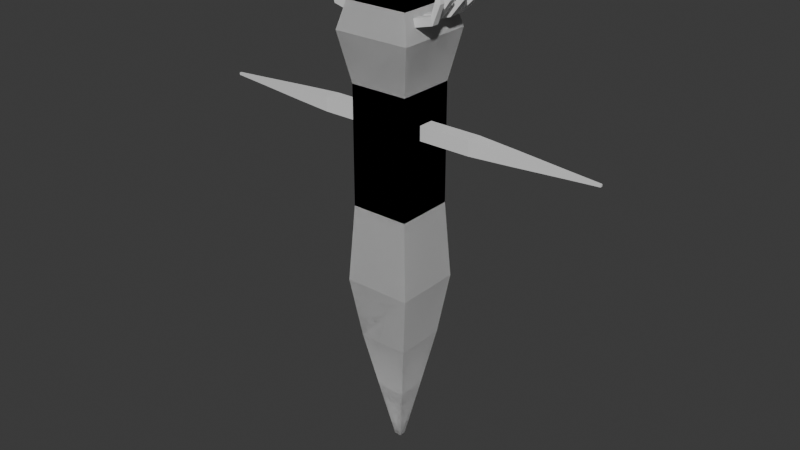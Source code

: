 # Source: thelignt.blend  (saved by Blender 4.0.36; exported with 4.5.12 LTS)
import bpy
from mathutils import Matrix  # noqa: F401  (used for matrix-valued properties, if any)

bpy.ops.wm.read_factory_settings(use_empty=True)
scene = bpy.context.scene
scene.name = 'Scene'

# ---- collections
col_collection = bpy.data.collections.new('Collection'); scene.collection.children.link(col_collection)

# ---- materials (node trees are filled in below, after node groups)
mat_material = bpy.data.materials.new('Material')
mat_material.alpha_threshold = 0.0
mat_material.use_transparent_shadow = False
mat_material.roughness = 0.5
mat_material.line_color = (0.0, 0.0, 0.0, 1.0)

# ---- material node trees
mat_material.use_nodes = True; mat_material.node_tree.nodes.clear()
_N = mat_material.node_tree.nodes; _L = mat_material.node_tree.links
n0 = _N.new('ShaderNodeOutputMaterial'); n0.name = 'Material Output'; n0.location = (300, 300)
n1 = _N.new('ShaderNodeBsdfPrincipled'); n1.name = 'Principled BSDF'; n1.location = (10, 300)
n1.inputs[3].default_value = 1.45
_L.new(n1.outputs[0], n0.inputs[0])
n0.is_active_output = True

# ---- world
world_world = bpy.data.worlds.new('World'); scene.world = world_world
world_world.use_nodes = True; world_world.node_tree.nodes.clear()
_N = world_world.node_tree.nodes; _L = world_world.node_tree.links
n0 = _N.new('ShaderNodeOutputWorld'); n0.name = 'World Output'; n0.location = (300, 300)
n1 = _N.new('ShaderNodeBackground'); n1.name = 'Background'; n1.location = (10, 300)
n1.inputs[0].default_value = (0.05088, 0.05088, 0.05088, 1.0)
_L.new(n1.outputs[0], n0.inputs[0])
n0.is_active_output = True
world_world.color = (0.05088, 0.05088, 0.05088)
world_world.use_sun_shadow = False
world_world.sun_shadow_jitter_overblur = 0.0

# ---- meshes
me_cube = bpy.data.meshes.new('Cube')
me_cube.from_pydata([(0.862, 0.862, 1.277), (1.0, 1.0, -1.0), (0.862, -0.862, 1.277), (1.0, -1.0, -1.0), (-0.862, 0.862, 1.277), (-1.0, 1.0, -1.0), (-0.862, -0.862, 1.277), (-1.0, -1.0, -1.0), (0.862, -0.862, 4.737), (-0.862, -0.862, 4.737), (0.862, 0.862, 4.737), (-0.862, 0.862, 4.737), (1.137, -1.137, 6.159), (-1.137, -1.137, 6.159), (1.137, 1.137, 6.159), (-1.137, 1.137, 6.159), (0.9383, -0.9383, 6.932), (-0.9383, -0.9383, 6.932), (0.9383, 0.9383, 6.932), (-0.9383, 0.9383, 6.932), (0.9383, -0.9383, 5.342), (-0.9383, -0.9383, 5.342), (0.9383, 0.9383, 5.342), (-0.9383, 0.9383, 5.342), (-1.031, 0.7926, 6.573), (-1.416, 0.7926, 6.672), (-0.979, 0.7926, 6.773), (-1.365, 0.7926, 6.872), (-1.031, 0.5445, 6.573), (-1.416, 0.5445, 6.672), (-0.979, 0.5445, 6.773), (-1.365, 0.5445, 6.872), (-1.03, 0.3425, 6.573), (-1.476, 0.3425, 6.688), (-0.9807, 0.3425, 6.767), (-1.426, 0.3425, 6.881), (-1.03, 0.1238, 6.573), (-1.476, 0.1238, 6.688), (-0.9807, 0.1238, 6.767), (-1.426, 0.1238, 6.881), (-1.03, -0.06636, 6.575), (-1.376, -0.06636, 6.663), (-0.9818, -0.06636, 6.762), (-1.328, -0.06636, 6.851), (-1.03, -0.3016, 6.575), (-1.376, -0.3016, 6.663), (-0.9818, -0.3016, 6.762), (-1.328, -0.3016, 6.851), (-1.041, -0.4702, 6.533), (-1.566, -0.4702, 6.668), (-0.9843, -0.4702, 6.753), (-1.509, -0.4702, 6.887), (-1.041, -0.6864, 6.533), (-1.566, -0.6864, 6.668), (-0.9843, -0.6864, 6.753), (-1.509, -0.6864, 6.887), (-1.836, 0.7697, 7.101), (-1.715, 0.7697, 7.219), (-1.715, 0.5674, 7.219), (-1.836, 0.5674, 7.101), (-1.842, 0.3166, 7.156), (-1.731, 0.3166, 7.26), (-1.731, 0.1497, 7.26), (-1.842, 0.1497, 7.156), (-1.774, -0.0955, 7.234), (-1.642, -0.0955, 7.296), (-1.642, -0.2725, 7.296), (-1.774, -0.2725, 7.234), (-1.766, -0.4962, 7.213), (-1.594, -0.4962, 7.218), (-1.594, -0.6604, 7.218), (-1.766, -0.6604, 7.213), (-1.709, -0.5643, 7.65), (-1.679, -0.5643, 7.651), (-1.679, -0.5922, 7.651), (-1.709, -0.5922, 7.65), (-1.739, -0.1667, 7.645), (-1.71, -0.1667, 7.649), (-1.71, -0.2013, 7.649), (-1.739, -0.2013, 7.645), (-1.864, 0.2472, 7.601), (-1.838, 0.2472, 7.603), (-1.838, 0.2192, 7.603), (-1.864, 0.2192, 7.601), (-1.905, 0.6812, 7.543), (-1.884, 0.6812, 7.544), (-1.884, 0.6559, 7.544), (-1.905, 0.6559, 7.543), (-0.751, 0.751, -2.839), (-0.751, -0.751, -2.839), (0.751, 0.751, -2.839), (0.751, -0.751, -2.839), (-0.433, 0.433, -4.579), (-0.433, -0.433, -4.579), (0.433, 0.433, -4.579), (0.433, -0.433, -4.579), (-0.09771, 0.09771, -6.39), (-0.09771, -0.09771, -6.39), (0.09771, 0.09771, -6.39), (0.09771, -0.09771, -6.39), (0.862, -0.2392, 3.41), (2.387, -0.2392, 3.41), (0.862, -0.2392, 3.829), (2.387, -0.2392, 3.829), (0.862, 0.2173, 3.41), (2.387, 0.2173, 3.41), (0.862, 0.2173, 3.829), (2.387, 0.2173, 3.829), (3.559, -0.1807, 3.464), (3.559, -0.1807, 3.775), (3.559, 0.1588, 3.775), (3.559, 0.1588, 3.464), (5.145, -0.09209, 3.545), (5.145, -0.09209, 3.694), (5.145, 0.07016, 3.694), (5.145, 0.07016, 3.545), (6.022, -0.04619, 3.587), (6.022, -0.04619, 3.652), (6.022, 0.02427, 3.652), (6.022, 0.02427, 3.587), (-0.862, 0.862, 1.277), (-1.0, 1.0, -1.0), (-0.862, -0.862, 1.277), (-1.0, -1.0, -1.0), (0.862, 0.862, 1.277), (1.0, 1.0, -1.0), (0.862, -0.862, 1.277), (1.0, -1.0, -1.0), (-0.862, -0.862, 4.737), (0.862, -0.862, 4.737), (-0.862, 0.862, 4.737), (0.862, 0.862, 4.737), (-1.137, -1.137, 6.159), (1.137, -1.137, 6.159), (-1.137, 1.137, 6.159), (1.137, 1.137, 6.159), (-0.9383, -0.9383, 6.932), (0.9383, -0.9383, 6.932), (-0.9383, 0.9383, 6.932), (0.9383, 0.9383, 6.932), (-0.9383, -0.9383, 5.342), (0.9383, -0.9383, 5.342), (-0.9383, 0.9383, 5.342), (0.9383, 0.9383, 5.342), (1.031, 0.7926, 6.573), (1.416, 0.7926, 6.672), (0.979, 0.7926, 6.773), (1.365, 0.7926, 6.872), (1.031, 0.5445, 6.573), (1.416, 0.5445, 6.672), (0.979, 0.5445, 6.773), (1.365, 0.5445, 6.872), (1.03, 0.3425, 6.573), (1.476, 0.3425, 6.688), (0.9807, 0.3425, 6.767), (1.426, 0.3425, 6.881), (1.03, 0.1238, 6.573), (1.476, 0.1238, 6.688), (0.9807, 0.1238, 6.767), (1.426, 0.1238, 6.881), (1.03, -0.06636, 6.575), (1.376, -0.06636, 6.663), (0.9818, -0.06636, 6.762), (1.328, -0.06636, 6.851), (1.03, -0.3016, 6.575), (1.376, -0.3016, 6.663), (0.9818, -0.3016, 6.762), (1.328, -0.3016, 6.851), (1.041, -0.4702, 6.533), (1.566, -0.4702, 6.668), (0.9843, -0.4702, 6.753), (1.509, -0.4702, 6.887), (1.041, -0.6864, 6.533), (1.566, -0.6864, 6.668), (0.9843, -0.6864, 6.753), (1.509, -0.6864, 6.887), (1.836, 0.7697, 7.101), (1.715, 0.7697, 7.219), (1.715, 0.5674, 7.219), (1.836, 0.5674, 7.101), (1.842, 0.3166, 7.156), (1.731, 0.3166, 7.26), (1.731, 0.1497, 7.26), (1.842, 0.1497, 7.156), (1.774, -0.0955, 7.234), (1.642, -0.0955, 7.296), (1.642, -0.2725, 7.296), (1.774, -0.2725, 7.234), (1.766, -0.4962, 7.213), (1.594, -0.4962, 7.218), (1.594, -0.6604, 7.218), (1.766, -0.6604, 7.213), (1.709, -0.5643, 7.65), (1.679, -0.5643, 7.651), (1.679, -0.5922, 7.651), (1.709, -0.5922, 7.65), (1.739, -0.1667, 7.645), (1.71, -0.1667, 7.649), (1.71, -0.2013, 7.649), (1.739, -0.2013, 7.645), (1.864, 0.2472, 7.601), (1.838, 0.2472, 7.603), (1.838, 0.2192, 7.603), (1.864, 0.2192, 7.601), (1.905, 0.6812, 7.543), (1.884, 0.6812, 7.544), (1.884, 0.6559, 7.544), (1.905, 0.6559, 7.543), (0.751, 0.751, -2.839), (0.751, -0.751, -2.839), (-0.751, 0.751, -2.839), (-0.751, -0.751, -2.839), (0.433, 0.433, -4.579), (0.433, -0.433, -4.579), (-0.433, 0.433, -4.579), (-0.433, -0.433, -4.579), (0.09771, 0.09771, -6.39), (0.09771, -0.09771, -6.39), (-0.09771, 0.09771, -6.39), (-0.09771, -0.09771, -6.39), (-0.862, -0.2392, 3.41), (-2.387, -0.2392, 3.41), (-0.862, -0.2392, 3.829), (-2.387, -0.2392, 3.829), (-0.862, 0.2173, 3.41), (-2.387, 0.2173, 3.41), (-0.862, 0.2173, 3.829), (-2.387, 0.2173, 3.829), (-3.559, -0.1807, 3.464), (-3.559, -0.1807, 3.775), (-3.559, 0.1588, 3.775), (-3.559, 0.1588, 3.464), (-5.145, -0.09209, 3.545), (-5.145, -0.09209, 3.694), (-5.145, 0.07016, 3.694), (-5.145, 0.07016, 3.545), (-6.022, -0.04619, 3.587), (-6.022, -0.04619, 3.652), (-6.022, 0.02427, 3.652), (-6.022, 0.02427, 3.587)], [], [(0, 4, 11, 10), (3, 2, 6, 7), (7, 6, 4, 5), (7, 5, 88, 89), (1, 0, 2, 3), (5, 4, 0, 1), (10, 11, 15, 14), (6, 2, 8, 9), (4, 6, 9, 11), (2, 0, 10, 8), (12, 14, 18, 16), (8, 10, 14, 12), (11, 9, 13, 15), (9, 8, 12, 13), (19, 17, 21, 23), (15, 13, 17, 19), (13, 12, 16, 17), (14, 15, 19, 18), (22, 23, 21, 20), (17, 16, 20, 21), (18, 19, 23, 22), (16, 18, 22, 20), (24, 25, 27, 26), (26, 27, 31, 30), (30, 31, 29, 28), (28, 29, 25, 24), (26, 30, 28, 24), (25, 29, 59, 56), (32, 33, 35, 34), (34, 35, 39, 38), (38, 39, 37, 36), (36, 37, 33, 32), (34, 38, 36, 32), (37, 39, 62, 63), (40, 41, 43, 42), (42, 43, 47, 46), (46, 47, 45, 44), (44, 45, 41, 40), (42, 46, 44, 40), (47, 43, 65, 66), (48, 49, 51, 50), (50, 51, 55, 54), (54, 55, 53, 52), (52, 53, 49, 48), (50, 54, 52, 48), (53, 55, 70, 71), (59, 58, 86, 87), (31, 27, 57, 58), (29, 31, 58, 59), (27, 25, 56, 57), (60, 63, 83, 80), (35, 33, 60, 61), (33, 37, 63, 60), (39, 35, 61, 62), (67, 66, 78, 79), (45, 47, 66, 67), (43, 41, 64, 65), (41, 45, 67, 64), (69, 68, 72, 73), (51, 49, 68, 69), (49, 53, 71, 68), (55, 51, 69, 70), (74, 73, 72, 75), (68, 71, 75, 72), (70, 69, 73, 74), (71, 70, 74, 75), (78, 77, 76, 79), (65, 64, 76, 77), (64, 67, 79, 76), (66, 65, 77, 78), (82, 81, 80, 83), (62, 61, 81, 82), (63, 62, 82, 83), (61, 60, 80, 81), (86, 85, 84, 87), (57, 56, 84, 85), (56, 59, 87, 84), (58, 57, 85, 86), (91, 89, 93, 95), (1, 3, 91, 90), (5, 1, 90, 88), (3, 7, 89, 91), (94, 95, 99, 98), (89, 88, 92, 93), (90, 91, 95, 94), (88, 90, 94, 92), (96, 98, 99, 97), (92, 94, 98, 96), (95, 93, 97, 99), (93, 92, 96, 97), (100, 101, 103, 102), (102, 103, 107, 106), (106, 107, 105, 104), (104, 105, 101, 100), (102, 106, 104, 100), (103, 101, 108, 109), (110, 109, 113, 114), (101, 105, 111, 108), (107, 103, 109, 110), (105, 107, 110, 111), (115, 114, 118, 119), (111, 110, 114, 115), (109, 108, 112, 113), (108, 111, 115, 112), (118, 117, 116, 119), (113, 112, 116, 117), (112, 115, 119, 116), (114, 113, 117, 118), (120, 130, 131, 124), (123, 127, 126, 122), (127, 125, 124, 126), (127, 209, 208, 125), (121, 123, 122, 120), (125, 121, 120, 124), (130, 134, 135, 131), (126, 129, 128, 122), (124, 131, 129, 126), (122, 128, 130, 120), (132, 136, 138, 134), (128, 132, 134, 130), (131, 135, 133, 129), (129, 133, 132, 128), (139, 143, 141, 137), (135, 139, 137, 133), (133, 137, 136, 132), (134, 138, 139, 135), (142, 140, 141, 143), (137, 141, 140, 136), (138, 142, 143, 139), (136, 140, 142, 138), (144, 146, 147, 145), (146, 150, 151, 147), (150, 148, 149, 151), (148, 144, 145, 149), (146, 144, 148, 150), (145, 176, 179, 149), (152, 154, 155, 153), (154, 158, 159, 155), (158, 156, 157, 159), (156, 152, 153, 157), (154, 152, 156, 158), (157, 183, 182, 159), (160, 162, 163, 161), (162, 166, 167, 163), (166, 164, 165, 167), (164, 160, 161, 165), (162, 160, 164, 166), (167, 186, 185, 163), (168, 170, 171, 169), (170, 174, 175, 171), (174, 172, 173, 175), (172, 168, 169, 173), (170, 168, 172, 174), (173, 191, 190, 175), (179, 207, 206, 178), (151, 178, 177, 147), (149, 179, 178, 151), (147, 177, 176, 145), (180, 200, 203, 183), (155, 181, 180, 153), (153, 180, 183, 157), (159, 182, 181, 155), (187, 199, 198, 186), (165, 187, 186, 167), (163, 185, 184, 161), (161, 184, 187, 165), (189, 193, 192, 188), (171, 189, 188, 169), (169, 188, 191, 173), (175, 190, 189, 171), (194, 195, 192, 193), (188, 192, 195, 191), (190, 194, 193, 189), (191, 195, 194, 190), (198, 199, 196, 197), (185, 197, 196, 184), (184, 196, 199, 187), (186, 198, 197, 185), (202, 203, 200, 201), (182, 202, 201, 181), (183, 203, 202, 182), (181, 201, 200, 180), (206, 207, 204, 205), (177, 205, 204, 176), (176, 204, 207, 179), (178, 206, 205, 177), (211, 215, 213, 209), (121, 210, 211, 123), (125, 208, 210, 121), (123, 211, 209, 127), (214, 218, 219, 215), (209, 213, 212, 208), (210, 214, 215, 211), (208, 212, 214, 210), (216, 217, 219, 218), (212, 216, 218, 214), (215, 219, 217, 213), (213, 217, 216, 212), (220, 222, 223, 221), (222, 226, 227, 223), (226, 224, 225, 227), (224, 220, 221, 225), (222, 220, 224, 226), (223, 229, 228, 221), (230, 234, 233, 229), (221, 228, 231, 225), (227, 230, 229, 223), (225, 231, 230, 227), (235, 239, 238, 234), (231, 235, 234, 230), (229, 233, 232, 228), (228, 232, 235, 231), (238, 239, 236, 237), (233, 237, 236, 232), (232, 236, 239, 235), (234, 238, 237, 233)])
_uv = me_cube.uv_layers.new(name='UVMap')
_uv.uv.foreach_set('vector', [0.625, 0.5, 0.625, 0.25, 0.625, 0.25, 0.625, 0.5, 0.375, 0.75, 0.625, 0.75, 0.625, 1.0, 0.375, 1.0, 0.375, 0.0, 0.625, 0.0, 0.625, 0.25, 0.375, 0.25, 0.375, 0.0, 0.375, 0.25, 0.375, 0.25, 0.375, 0.0, 0.375, 0.5, 0.625, 0.5, 0.625, 0.75, 0.375, 0.75, 0.375, 0.25, 0.625, 0.25, 0.625, 0.5, 0.375, 0.5, 0.625, 0.5, 0.625, 0.25, 0.625, 0.25, 0.625, 0.5, 0.625, 1.0, 0.625, 0.75, 0.625, 0.75, 0.625, 1.0, 0.625, 0.25, 0.625, 0.0, 0.625, 0.0, 0.625, 0.25, 0.625, 0.75, 0.625, 0.5, 0.625, 0.5, 0.625, 0.75, 0.625, 0.75, 0.625, 0.5, 0.625, 0.5, 0.625, 0.75, 0.625, 0.75, 0.625, 0.5, 0.625, 0.5, 0.625, 0.75, 0.625, 0.25, 0.625, 0.0, 0.625, 0.0, 0.625, 0.25, 0.625, 1.0, 0.625, 0.75, 0.625, 0.75, 0.625, 1.0, 0.625, 0.25, 0.625, 0.0, 0.625, 0.0, 0.625, 0.25, 0.625, 0.25, 0.625, 0.0, 0.625, 0.0, 0.625, 0.25, 0.625, 1.0, 0.625, 0.75, 0.625, 0.75, 0.625, 1.0, 0.625, 0.5, 0.625, 0.25, 0.625, 0.25, 0.625, 0.5, 0.625, 0.5, 0.875, 0.5, 0.875, 0.75, 0.625, 0.75, 0.625, 1.0, 0.625, 0.75, 0.625, 0.75, 0.625, 1.0, 0.625, 0.5, 0.625, 0.25, 0.625, 0.25, 0.625, 0.5, 0.625, 0.75, 0.625, 0.5, 0.625, 0.5, 0.625, 0.75, 0.375, 0.0, 0.625, 0.0, 0.625, 0.25, 0.375, 0.25, 0.375, 0.25, 0.625, 0.25, 0.625, 0.5, 0.375, 0.5, 0.375, 0.5, 0.625, 0.5, 0.625, 0.75, 0.375, 0.75, 0.375, 0.75, 0.625, 0.75, 0.625, 1.0, 0.375, 1.0, 0.125, 0.5, 0.375, 0.5, 0.375, 0.75, 0.125, 0.75, 0.625, 1.0, 0.625, 0.75, 0.625, 0.75, 0.625, 1.0, 0.375, 0.0, 0.625, 0.0, 0.625, 0.25, 0.375, 0.25, 0.375, 0.25, 0.625, 0.25, 0.625, 0.5, 0.375, 0.5, 0.375, 0.5, 0.625, 0.5, 0.625, 0.75, 0.375, 0.75, 0.375, 0.75, 0.625, 0.75, 0.625, 1.0, 0.375, 1.0, 0.125, 0.5, 0.375, 0.5, 0.375, 0.75, 0.125, 0.75, 0.625, 0.75, 0.625, 0.5, 0.625, 0.5, 0.625, 0.75, 0.375, 0.0, 0.625, 0.0, 0.625, 0.25, 0.375, 0.25, 0.375, 0.25, 0.625, 0.25, 0.625, 0.5, 0.375, 0.5, 0.375, 0.5, 0.625, 0.5, 0.625, 0.75, 0.375, 0.75, 0.375, 0.75, 0.625, 0.75, 0.625, 1.0, 0.375, 1.0, 0.125, 0.5, 0.375, 0.5, 0.375, 0.75, 0.125, 0.75, 0.625, 0.5, 0.625, 0.25, 0.625, 0.25, 0.625, 0.5, 0.375, 0.0, 0.625, 0.0, 0.625, 0.25, 0.375, 0.25, 0.375, 0.25, 0.625, 0.25, 0.625, 0.5, 0.375, 0.5, 0.375, 0.5, 0.625, 0.5, 0.625, 0.75, 0.375, 0.75, 0.375, 0.75, 0.625, 0.75, 0.625, 1.0, 0.375, 1.0, 0.125, 0.5, 0.375, 0.5, 0.375, 0.75, 0.125, 0.75, 0.625, 0.75, 0.625, 0.5, 0.625, 0.5, 0.625, 0.75, 0.625, 0.75, 0.625, 0.5, 0.625, 0.5, 0.625, 0.75, 0.625, 0.5, 0.625, 0.25, 0.625, 0.25, 0.625, 0.5, 0.625, 0.75, 0.625, 0.5, 0.625, 0.5, 0.625, 0.75, 0.625, 0.25, 0.625, 0.0, 0.625, 0.0, 0.625, 0.25, 0.625, 1.0, 0.625, 0.75, 0.625, 0.75, 0.625, 1.0, 0.625, 0.25, 0.625, 0.0, 0.625, 0.0, 0.625, 0.25, 0.625, 1.0, 0.625, 0.75, 0.625, 0.75, 0.625, 1.0, 0.625, 0.5, 0.625, 0.25, 0.625, 0.25, 0.625, 0.5, 0.625, 0.75, 0.625, 0.5, 0.625, 0.5, 0.625, 0.75, 0.625, 0.75, 0.625, 0.5, 0.625, 0.5, 0.625, 0.75, 0.625, 0.25, 0.625, 0.0, 0.625, 0.0, 0.625, 0.25, 0.625, 1.0, 0.625, 0.75, 0.625, 0.75, 0.625, 1.0, 0.625, 0.25, 0.625, 0.0, 0.625, 0.0, 0.625, 0.25, 0.625, 0.25, 0.625, 0.0, 0.625, 0.0, 0.625, 0.25, 0.625, 1.0, 0.625, 0.75, 0.625, 0.75, 0.625, 1.0, 0.625, 0.5, 0.625, 0.25, 0.625, 0.25, 0.625, 0.5, 0.625, 0.5, 0.875, 0.5, 0.875, 0.75, 0.625, 0.75, 0.625, 1.0, 0.625, 0.75, 0.625, 0.75, 0.625, 1.0, 0.625, 0.5, 0.625, 0.25, 0.625, 0.25, 0.625, 0.5, 0.625, 0.75, 0.625, 0.5, 0.625, 0.5, 0.625, 0.75, 0.625, 0.5, 0.875, 0.5, 0.875, 0.75, 0.625, 0.75, 0.625, 0.25, 0.625, 0.0, 0.625, 0.0, 0.625, 0.25, 0.625, 1.0, 0.625, 0.75, 0.625, 0.75, 0.625, 1.0, 0.625, 0.5, 0.625, 0.25, 0.625, 0.25, 0.625, 0.5, 0.625, 0.5, 0.875, 0.5, 0.875, 0.75, 0.625, 0.75, 0.625, 0.5, 0.625, 0.25, 0.625, 0.25, 0.625, 0.5, 0.625, 0.75, 0.625, 0.5, 0.625, 0.5, 0.625, 0.75, 0.625, 0.25, 0.625, 0.0, 0.625, 0.0, 0.625, 0.25, 0.625, 0.5, 0.875, 0.5, 0.875, 0.75, 0.625, 0.75, 0.625, 0.25, 0.625, 0.0, 0.625, 0.0, 0.625, 0.25, 0.625, 1.0, 0.625, 0.75, 0.625, 0.75, 0.625, 1.0, 0.625, 0.5, 0.625, 0.25, 0.625, 0.25, 0.625, 0.5, 0.375, 0.75, 0.375, 1.0, 0.375, 1.0, 0.375, 0.75, 0.375, 0.5, 0.375, 0.75, 0.375, 0.75, 0.375, 0.5, 0.375, 0.25, 0.375, 0.5, 0.375, 0.5, 0.375, 0.25, 0.375, 0.75, 0.375, 1.0, 0.375, 1.0, 0.375, 0.75, 0.375, 0.5, 0.375, 0.75, 0.375, 0.75, 0.375, 0.5, 0.375, 0.0, 0.375, 0.25, 0.375, 0.25, 0.375, 0.0, 0.375, 0.5, 0.375, 0.75, 0.375, 0.75, 0.375, 0.5, 0.375, 0.25, 0.375, 0.5, 0.375, 0.5, 0.375, 0.25, 0.125, 0.5, 0.375, 0.5, 0.375, 0.75, 0.125, 0.75, 0.375, 0.25, 0.375, 0.5, 0.375, 0.5, 0.375, 0.25, 0.375, 0.75, 0.375, 1.0, 0.375, 1.0, 0.375, 0.75, 0.375, 0.0, 0.375, 0.25, 0.375, 0.25, 0.375, 0.0, 0.375, 0.0, 0.625, 0.0, 0.625, 0.25, 0.375, 0.25, 0.375, 0.25, 0.625, 0.25, 0.625, 0.5, 0.375, 0.5, 0.375, 0.5, 0.625, 0.5, 0.625, 0.75, 0.375, 0.75, 0.375, 0.75, 0.625, 0.75, 0.625, 1.0, 0.375, 1.0, 0.125, 0.5, 0.375, 0.5, 0.375, 0.75, 0.125, 0.75, 0.625, 0.25, 0.625, 0.0, 0.625, 0.0, 0.625, 0.25, 0.625, 0.5, 0.625, 0.25, 0.625, 0.25, 0.625, 0.5, 0.625, 1.0, 0.625, 0.75, 0.625, 0.75, 0.625, 1.0, 0.625, 0.5, 0.625, 0.25, 0.625, 0.25, 0.625, 0.5, 0.625, 0.75, 0.625, 0.5, 0.625, 0.5, 0.625, 0.75, 0.625, 0.75, 0.625, 0.5, 0.625, 0.5, 0.625, 0.75, 0.625, 0.75, 0.625, 0.5, 0.625, 0.5, 0.625, 0.75, 0.625, 0.25, 0.625, 0.0, 0.625, 0.0, 0.625, 0.25, 0.625, 1.0, 0.625, 0.75, 0.625, 0.75, 0.625, 1.0, 0.625, 0.5, 0.875, 0.5, 0.875, 0.75, 0.625, 0.75, 0.625, 0.25, 0.625, 0.0, 0.625, 0.0, 0.625, 0.25, 0.625, 1.0, 0.625, 0.75, 0.625, 0.75, 0.625, 1.0, 0.625, 0.5, 0.625, 0.25, 0.625, 0.25, 0.625, 0.5, 0.625, 0.5, 0.625, 0.5, 0.625, 0.25, 0.625, 0.25, 0.375, 0.75, 0.375, 1.0, 0.625, 1.0, 0.625, 0.75, 0.375, 0.0, 0.375, 0.25, 0.625, 0.25, 0.625, 0.0, 0.375, 0.0, 0.375, 0.0, 0.375, 0.25, 0.375, 0.25, 0.375, 0.5, 0.375, 0.75, 0.625, 0.75, 0.625, 0.5, 0.375, 0.25, 0.375, 0.5, 0.625, 0.5, 0.625, 0.25, 0.625, 0.5, 0.625, 0.5, 0.625, 0.25, 0.625, 0.25, 0.625, 1.0, 0.625, 1.0, 0.625, 0.75, 0.625, 0.75, 0.625, 0.25, 0.625, 0.25, 0.625, 0.0, 0.625, 0.0, 0.625, 0.75, 0.625, 0.75, 0.625, 0.5, 0.625, 0.5, 0.625, 0.75, 0.625, 0.75, 0.625, 0.5, 0.625, 0.5, 0.625, 0.75, 0.625, 0.75, 0.625, 0.5, 0.625, 0.5, 0.625, 0.25, 0.625, 0.25, 0.625, 0.0, 0.625, 0.0, 0.625, 1.0, 0.625, 1.0, 0.625, 0.75, 0.625, 0.75, 0.625, 0.25, 0.625, 0.25, 0.625, 0.0, 0.625, 0.0, 0.625, 0.25, 0.625, 0.25, 0.625, 0.0, 0.625, 0.0, 0.625, 1.0, 0.625, 1.0, 0.625, 0.75, 0.625, 0.75, 0.625, 0.5, 0.625, 0.5, 0.625, 0.25, 0.625, 0.25, 0.625, 0.5, 0.625, 0.75, 0.875, 0.75, 0.875, 0.5, 0.625, 1.0, 0.625, 1.0, 0.625, 0.75, 0.625, 0.75, 0.625, 0.5, 0.625, 0.5, 0.625, 0.25, 0.625, 0.25, 0.625, 0.75, 0.625, 0.75, 0.625, 0.5, 0.625, 0.5, 0.375, 0.0, 0.375, 0.25, 0.625, 0.25, 0.625, 0.0, 0.375, 0.25, 0.375, 0.5, 0.625, 0.5, 0.625, 0.25, 0.375, 0.5, 0.375, 0.75, 0.625, 0.75, 0.625, 0.5, 0.375, 0.75, 0.375, 1.0, 0.625, 1.0, 0.625, 0.75, 0.125, 0.5, 0.125, 0.75, 0.375, 0.75, 0.375, 0.5, 0.625, 1.0, 0.625, 1.0, 0.625, 0.75, 0.625, 0.75, 0.375, 0.0, 0.375, 0.25, 0.625, 0.25, 0.625, 0.0, 0.375, 0.25, 0.375, 0.5, 0.625, 0.5, 0.625, 0.25, 0.375, 0.5, 0.375, 0.75, 0.625, 0.75, 0.625, 0.5, 0.375, 0.75, 0.375, 1.0, 0.625, 1.0, 0.625, 0.75, 0.125, 0.5, 0.125, 0.75, 0.375, 0.75, 0.375, 0.5, 0.625, 0.75, 0.625, 0.75, 0.625, 0.5, 0.625, 0.5, 0.375, 0.0, 0.375, 0.25, 0.625, 0.25, 0.625, 0.0, 0.375, 0.25, 0.375, 0.5, 0.625, 0.5, 0.625, 0.25, 0.375, 0.5, 0.375, 0.75, 0.625, 0.75, 0.625, 0.5, 0.375, 0.75, 0.375, 1.0, 0.625, 1.0, 0.625, 0.75, 0.125, 0.5, 0.125, 0.75, 0.375, 0.75, 0.375, 0.5, 0.625, 0.5, 0.625, 0.5, 0.625, 0.25, 0.625, 0.25, 0.375, 0.0, 0.375, 0.25, 0.625, 0.25, 0.625, 0.0, 0.375, 0.25, 0.375, 0.5, 0.625, 0.5, 0.625, 0.25, 0.375, 0.5, 0.375, 0.75, 0.625, 0.75, 0.625, 0.5, 0.375, 0.75, 0.375, 1.0, 0.625, 1.0, 0.625, 0.75, 0.125, 0.5, 0.125, 0.75, 0.375, 0.75, 0.375, 0.5, 0.625, 0.75, 0.625, 0.75, 0.625, 0.5, 0.625, 0.5, 0.625, 0.75, 0.625, 0.75, 0.625, 0.5, 0.625, 0.5, 0.625, 0.5, 0.625, 0.5, 0.625, 0.25, 0.625, 0.25, 0.625, 0.75, 0.625, 0.75, 0.625, 0.5, 0.625, 0.5, 0.625, 0.25, 0.625, 0.25, 0.625, 0.0, 0.625, 0.0, 0.625, 1.0, 0.625, 1.0, 0.625, 0.75, 0.625, 0.75, 0.625, 0.25, 0.625, 0.25, 0.625, 0.0, 0.625, 0.0, 0.625, 1.0, 0.625, 1.0, 0.625, 0.75, 0.625, 0.75, 0.625, 0.5, 0.625, 0.5, 0.625, 0.25, 0.625, 0.25, 0.625, 0.75, 0.625, 0.75, 0.625, 0.5, 0.625, 0.5, 0.625, 0.75, 0.625, 0.75, 0.625, 0.5, 0.625, 0.5, 0.625, 0.25, 0.625, 0.25, 0.625, 0.0, 0.625, 0.0, 0.625, 1.0, 0.625, 1.0, 0.625, 0.75, 0.625, 0.75, 0.625, 0.25, 0.625, 0.25, 0.625, 0.0, 0.625, 0.0, 0.625, 0.25, 0.625, 0.25, 0.625, 0.0, 0.625, 0.0, 0.625, 1.0, 0.625, 1.0, 0.625, 0.75, 0.625, 0.75, 0.625, 0.5, 0.625, 0.5, 0.625, 0.25, 0.625, 0.25, 0.625, 0.5, 0.625, 0.75, 0.875, 0.75, 0.875, 0.5, 0.625, 1.0, 0.625, 1.0, 0.625, 0.75, 0.625, 0.75, 0.625, 0.5, 0.625, 0.5, 0.625, 0.25, 0.625, 0.25, 0.625, 0.75, 0.625, 0.75, 0.625, 0.5, 0.625, 0.5, 0.625, 0.5, 0.625, 0.75, 0.875, 0.75, 0.875, 0.5, 0.625, 0.25, 0.625, 0.25, 0.625, 0.0, 0.625, 0.0, 0.625, 1.0, 0.625, 1.0, 0.625, 0.75, 0.625, 0.75, 0.625, 0.5, 0.625, 0.5, 0.625, 0.25, 0.625, 0.25, 0.625, 0.5, 0.625, 0.75, 0.875, 0.75, 0.875, 0.5, 0.625, 0.5, 0.625, 0.5, 0.625, 0.25, 0.625, 0.25, 0.625, 0.75, 0.625, 0.75, 0.625, 0.5, 0.625, 0.5, 0.625, 0.25, 0.625, 0.25, 0.625, 0.0, 0.625, 0.0, 0.625, 0.5, 0.625, 0.75, 0.875, 0.75, 0.875, 0.5, 0.625, 0.25, 0.625, 0.25, 0.625, 0.0, 0.625, 0.0, 0.625, 1.0, 0.625, 1.0, 0.625, 0.75, 0.625, 0.75, 0.625, 0.5, 0.625, 0.5, 0.625, 0.25, 0.625, 0.25, 0.375, 0.75, 0.375, 0.75, 0.375, 1.0, 0.375, 1.0, 0.375, 0.5, 0.375, 0.5, 0.375, 0.75, 0.375, 0.75, 0.375, 0.25, 0.375, 0.25, 0.375, 0.5, 0.375, 0.5, 0.375, 0.75, 0.375, 0.75, 0.375, 1.0, 0.375, 1.0, 0.375, 0.5, 0.375, 0.5, 0.375, 0.75, 0.375, 0.75, 0.375, 0.0, 0.375, 0.0, 0.375, 0.25, 0.375, 0.25, 0.375, 0.5, 0.375, 0.5, 0.375, 0.75, 0.375, 0.75, 0.375, 0.25, 0.375, 0.25, 0.375, 0.5, 0.375, 0.5, 0.125, 0.5, 0.125, 0.75, 0.375, 0.75, 0.375, 0.5, 0.375, 0.25, 0.375, 0.25, 0.375, 0.5, 0.375, 0.5, 0.375, 0.75, 0.375, 0.75, 0.375, 1.0, 0.375, 1.0, 0.375, 0.0, 0.375, 0.0, 0.375, 0.25, 0.375, 0.25, 0.375, 0.0, 0.375, 0.25, 0.625, 0.25, 0.625, 0.0, 0.375, 0.25, 0.375, 0.5, 0.625, 0.5, 0.625, 0.25, 0.375, 0.5, 0.375, 0.75, 0.625, 0.75, 0.625, 0.5, 0.375, 0.75, 0.375, 1.0, 0.625, 1.0, 0.625, 0.75, 0.125, 0.5, 0.125, 0.75, 0.375, 0.75, 0.375, 0.5, 0.625, 0.25, 0.625, 0.25, 0.625, 0.0, 0.625, 0.0, 0.625, 0.5, 0.625, 0.5, 0.625, 0.25, 0.625, 0.25, 0.625, 1.0, 0.625, 1.0, 0.625, 0.75, 0.625, 0.75, 0.625, 0.5, 0.625, 0.5, 0.625, 0.25, 0.625, 0.25, 0.625, 0.75, 0.625, 0.75, 0.625, 0.5, 0.625, 0.5, 0.625, 0.75, 0.625, 0.75, 0.625, 0.5, 0.625, 0.5, 0.625, 0.75, 0.625, 0.75, 0.625, 0.5, 0.625, 0.5, 0.625, 0.25, 0.625, 0.25, 0.625, 0.0, 0.625, 0.0, 0.625, 1.0, 0.625, 1.0, 0.625, 0.75, 0.625, 0.75, 0.625, 0.5, 0.625, 0.75, 0.875, 0.75, 0.875, 0.5, 0.625, 0.25, 0.625, 0.25, 0.625, 0.0, 0.625, 0.0, 0.625, 1.0, 0.625, 1.0, 0.625, 0.75, 0.625, 0.75, 0.625, 0.5, 0.625, 0.5, 0.625, 0.25, 0.625, 0.25])
me_cube.materials.append(mat_material)
me_cube.use_mirror_vertex_groups = False
me_cube.update()

# ---- objects
ob_cube = bpy.data.objects.new('Cube', me_cube)

# ---- transforms, parenting, visibility, modifiers, constraints
ob_cube.location = (0.0, 0.0, 0.0)
ob_cube.lock_rotations_4d = False
ob_cube.empty_display_type = 'ARROWS'
ob_cube.lineart.crease_threshold = 0.0

# ---- collection membership
col_collection.objects.link(ob_cube)

# ---- scene / render settings (as saved in the file)
scene.frame_start = 1; scene.frame_end = 250; scene.frame_set(1)
scene.render.engine = 'BLENDER_EEVEE_NEXT'
scene.cycles.sampling_pattern = 'TABULATED_SOBOL'
bpy.context.view_layer.update()

# ---- added for rendering (the .blend has no active camera and no usable light): camera, sun
cam_auto = bpy.data.cameras.new('AutoCamera')
cam_auto.lens = 50.0
cam_auto.sensor_width = 36.0
cam_auto.clip_end = 1000.0
ob_auto_camera = bpy.data.objects.new('AutoCamera', cam_auto)
scene.collection.objects.link(ob_auto_camera)
ob_auto_camera.location = (17.2449, -20.6939, 14.4269)
ob_auto_camera.rotation_euler = (1.09748, -7.21219e-08, 0.694738)
scene.camera = ob_auto_camera
light_auto_sun = bpy.data.lights.new('AutoSun', 'SUN')
light_auto_sun.energy = 3.0
light_auto_sun.angle = 0.0523599
ob_auto_sun = bpy.data.objects.new('AutoSun', light_auto_sun)
scene.collection.objects.link(ob_auto_sun)
ob_auto_sun.rotation_euler = (0.872665, 0.174533, 0.523599)
bpy.context.view_layer.update()

